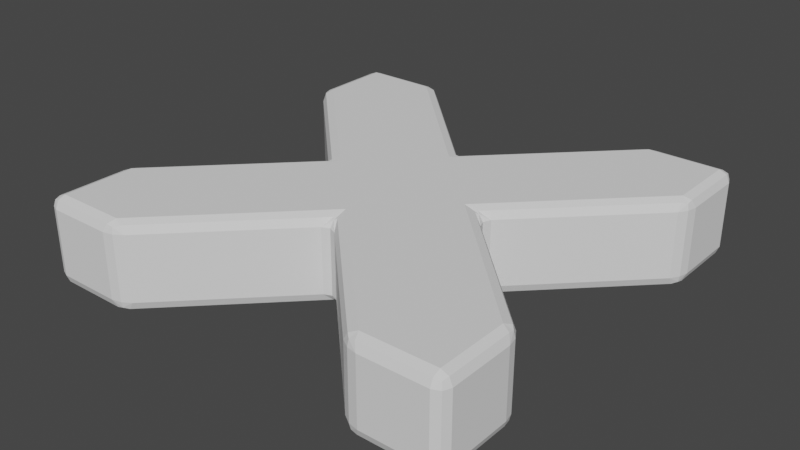 # Source: calib_marker.blend  (saved by Blender 3.5.10; exported with 4.5.12 LTS)
import bpy
from mathutils import Matrix  # noqa: F401  (used for matrix-valued properties, if any)

bpy.ops.wm.read_factory_settings(use_empty=True)
scene = bpy.context.scene
scene.name = 'Scene'

# ---- collections
col_collection = bpy.data.collections.new('Collection'); scene.collection.children.link(col_collection)

# ---- world
world_world = bpy.data.worlds.new('World'); scene.world = world_world
world_world.use_nodes = True; world_world.node_tree.nodes.clear()
_N = world_world.node_tree.nodes; _L = world_world.node_tree.links
n0 = _N.new('ShaderNodeOutputWorld'); n0.name = 'World Output'; n0.location = (300, 300)
n1 = _N.new('ShaderNodeBackground'); n1.name = 'Background'; n1.location = (10, 300)
n1.inputs[0].default_value = (0.05088, 0.05088, 0.05088, 1.0)
_L.new(n1.outputs[0], n0.inputs[0])
n0.is_active_output = True
world_world.color = (0.05088, 0.05088, 0.05088)
world_world.use_sun_shadow = False
world_world.sun_shadow_jitter_overblur = 0.0

# ---- meshes
me_cube = bpy.data.meshes.new('Cube')
me_cube.from_pydata([(1.0, 0.9504, 0.1504), (0.9504, 1.0, 0.1504), (0.9504, 0.9504, 0.2), (0.9855, 0.9855, 0.1504), (0.979, 0.979, 0.179), (0.9504, 0.9855, 0.1855), (0.9855, 0.9504, 0.1855), (1.0, 0.9504, -0.1504), (0.9504, 0.9504, -0.2), (0.9504, 1.0, -0.1504), (0.9855, 0.9504, -0.1855), (0.979, 0.979, -0.179), (0.9504, 0.9855, -0.1855), (0.9855, 0.9855, -0.1504), (1.0, -0.9504, 0.1504), (0.9504, -0.9504, 0.2), (0.9504, -1.0, 0.1504), (0.9855, -0.9504, 0.1855), (0.979, -0.979, 0.179), (0.9504, -0.9855, 0.1855), (0.9855, -0.9855, 0.1504), (1.0, -0.9504, -0.1504), (0.9504, -1.0, -0.1504), (0.9504, -0.9504, -0.2), (0.9855, -0.9855, -0.1504), (0.979, -0.979, -0.179), (0.9504, -0.9855, -0.1855), (0.9855, -0.9504, -0.1855), (-1.0, 0.9504, 0.1504), (-0.9504, 0.9504, 0.2), (-0.9504, 1.0, 0.1504), (-0.9855, 0.9504, 0.1855), (-0.979, 0.979, 0.179), (-0.9504, 0.9855, 0.1855), (-0.9855, 0.9855, 0.1504), (-1.0, 0.9504, -0.1504), (-0.9504, 1.0, -0.1504), (-0.9504, 0.9504, -0.2), (-0.9855, 0.9855, -0.1504), (-0.979, 0.979, -0.179), (-0.9504, 0.9855, -0.1855), (-0.9855, 0.9504, -0.1855), (-1.0, -0.9504, 0.1504), (-0.9504, -1.0, 0.1504), (-0.9504, -0.9504, 0.2), (-0.9855, -0.9855, 0.1504), (-0.979, -0.979, 0.179), (-0.9504, -0.9855, 0.1855), (-0.9855, -0.9504, 0.1855), (-1.0, -0.9504, -0.1504), (-0.9504, -0.9504, -0.2), (-0.9504, -1.0, -0.1504), (-0.9855, -0.9504, -0.1855), (-0.979, -0.979, -0.179), (-0.9504, -0.9855, -0.1855), (-0.9855, -0.9855, -0.1504), (-0.6206, -0.9504, -0.2), (-0.5649, -0.9649, -0.1504), (-0.6496, -1.0, -0.1504), (-0.5855, -0.9649, -0.1855), (-0.6068, -0.9836, -0.179), (-0.6043, -0.9897, -0.1504), (-0.6351, -0.9855, -0.1855), (0.6206, -0.9504, -0.2), (0.6496, -1.0, -0.1504), (0.5649, -0.9649, -0.1504), (0.6351, -0.9855, -0.1855), (0.6068, -0.9836, -0.179), (0.6043, -0.9897, -0.1504), (0.5855, -0.9649, -0.1855), (-0.6206, 0.9504, 0.2), (-0.5649, 0.9649, 0.1504), (-0.6496, 1.0, 0.1504), (-0.5855, 0.9649, 0.1855), (-0.6068, 0.9836, 0.179), (-0.6043, 0.9897, 0.1504), (-0.6351, 0.9855, 0.1855), (0.6206, 0.9504, 0.2), (0.6496, 1.0, 0.1504), (0.5649, 0.9649, 0.1504), (0.6351, 0.9855, 0.1855), (0.6068, 0.9836, 0.179), (0.6043, 0.9897, 0.1504), (0.5855, 0.9649, 0.1855), (0.6206, 0.9504, -0.2), (0.5649, 0.9649, -0.1504), (0.6496, 1.0, -0.1504), (0.5855, 0.9649, -0.1855), (0.6068, 0.9836, -0.179), (0.6043, 0.9897, -0.1504), (0.6351, 0.9855, -0.1855), (-0.6206, 0.9504, -0.2), (-0.6496, 1.0, -0.1504), (-0.5649, 0.9649, -0.1504), (-0.6351, 0.9855, -0.1855), (-0.6068, 0.9836, -0.179), (-0.6043, 0.9897, -0.1504), (-0.5855, 0.9649, -0.1855), (0.6206, -0.9504, 0.2), (0.5649, -0.9649, 0.1504), (0.6496, -1.0, 0.1504), (0.5855, -0.9649, 0.1855), (0.6068, -0.9836, 0.179), (0.6043, -0.9897, 0.1504), (0.6351, -0.9855, 0.1855), (-0.6206, -0.9504, 0.2), (-0.6496, -1.0, 0.1504), (-0.5649, -0.9649, 0.1504), (-0.6351, -0.9855, 0.1855), (-0.6068, -0.9836, 0.179), (-0.6043, -0.9897, 0.1504), (-0.5855, -0.9649, 0.1855), (1.0, -0.6496, -0.1504), (0.9504, -0.6206, -0.2), (0.9649, -0.5649, -0.1504), (0.9855, -0.6351, -0.1855), (0.9836, -0.6068, -0.179), (0.9649, -0.5855, -0.1855), (0.9897, -0.6043, -0.1504), (0.9504, 0.6206, -0.2), (1.0, 0.6496, -0.1504), (0.9649, 0.5649, -0.1504), (0.9855, 0.6351, -0.1855), (0.9836, 0.6068, -0.179), (0.9897, 0.6043, -0.1504), (0.9649, 0.5855, -0.1855), (-0.9504, -0.6206, 0.2), (-0.9649, -0.5649, 0.1504), (-1.0, -0.6496, 0.1504), (-0.9649, -0.5855, 0.1855), (-0.9836, -0.6068, 0.179), (-0.9897, -0.6043, 0.1504), (-0.9855, -0.6351, 0.1855), (-0.9504, 0.6206, 0.2), (-1.0, 0.6496, 0.1504), (-0.9649, 0.5649, 0.1504), (-0.9855, 0.6351, 0.1855), (-0.9836, 0.6068, 0.179), (-0.9897, 0.6043, 0.1504), (-0.9649, 0.5855, 0.1855), (-0.9504, 0.6206, -0.2), (-0.9649, 0.5649, -0.1504), (-1.0, 0.6496, -0.1504), (-0.9649, 0.5855, -0.1855), (-0.9836, 0.6068, -0.179), (-0.9897, 0.6043, -0.1504), (-0.9855, 0.6351, -0.1855), (-0.9504, -0.6206, -0.2), (-1.0, -0.6496, -0.1504), (-0.9649, -0.5649, -0.1504), (-0.9855, -0.6351, -0.1855), (-0.9836, -0.6068, -0.179), (-0.9897, -0.6043, -0.1504), (-0.9649, -0.5855, -0.1855), (0.9504, 0.6206, 0.2), (0.9649, 0.5649, 0.1504), (1.0, 0.6496, 0.1504), (0.9649, 0.5855, 0.1855), (0.9836, 0.6068, 0.179), (0.9897, 0.6043, 0.1504), (0.9855, 0.6351, 0.1855), (1.0, -0.6496, 0.1504), (0.9649, -0.5649, 0.1504), (0.9504, -0.6206, 0.2), (0.9897, -0.6043, 0.1504), (0.9836, -0.6068, 0.179), (0.9649, -0.5855, 0.1855), (0.9855, -0.6351, 0.1855), (-0.4351, -0.0351, -0.1504), (-0.4351, 0.0351, -0.1504), (-0.3298, -3.725e-09, -0.2), (-0.4206, 1.863e-09, -0.1504), (-0.4, 1.755e-10, -0.179), (-0.3897, 0.01028, -0.1855), (-0.3897, -0.01028, -0.1855), (0.0351, 0.4351, -0.1504), (-3.725e-09, 0.3298, -0.2), (-0.0351, 0.4351, -0.1504), (0.01028, 0.3897, -0.1855), (-1.35e-10, 0.4, -0.179), (-0.01028, 0.3897, -0.1855), (1.863e-09, 0.4206, -0.1504), (0.0351, -0.4351, -0.1504), (-0.0351, -0.4351, -0.1504), (3.725e-09, -0.3298, -0.2), (-1.863e-09, -0.4206, -0.1504), (-1.755e-10, -0.4, -0.179), (-0.01028, -0.3897, -0.1855), (0.01028, -0.3897, -0.1855), (0.4351, -0.0351, -0.1504), (0.3298, 3.725e-09, -0.2), (0.4351, 0.0351, -0.1504), (0.3897, -0.01028, -0.1855), (0.4, 5.223e-09, -0.179), (0.3897, 0.01028, -0.1855), (0.4206, -1.863e-09, -0.1504), (0.4351, 0.0351, 0.1504), (0.3298, -3.725e-09, 0.2), (0.4351, -0.0351, 0.1504), (0.3897, 0.01028, 0.1855), (0.4, 1.755e-10, 0.179), (0.3897, -0.01028, 0.1855), (0.4206, 1.863e-09, 0.1504), (0.0351, 0.4351, 0.1504), (-0.0351, 0.4351, 0.1504), (3.725e-09, 0.3298, 0.2), (-1.863e-09, 0.4206, 0.1504), (2.902e-10, 0.4, 0.179), (-0.01028, 0.3897, 0.1855), (0.01028, 0.3897, 0.1855), (-0.0351, -0.4351, 0.1504), (0.0351, -0.4351, 0.1504), (-3.725e-09, -0.3298, 0.2), (1.863e-09, -0.4206, 0.1504), (1.755e-10, -0.4, 0.179), (0.01028, -0.3897, 0.1855), (-0.01028, -0.3897, 0.1855), (-0.4351, 0.0351, 0.1504), (-0.4351, -0.0351, 0.1504), (-0.3298, 3.725e-09, 0.2), (-0.4206, -1.863e-09, 0.1504), (-0.4, 2.902e-10, 0.179), (-0.3897, -0.01028, 0.1855), (-0.3897, 0.01028, 0.1855)], [], [(107, 57, 183, 210), (30, 72, 92, 36), (29, 133, 219, 126, 44, 105, 212, 98, 15, 163, 197, 154, 2, 77, 205, 70), (42, 128, 148, 49), (58, 106, 43, 51), (142, 134, 28, 35), (114, 189, 198, 162), (86, 78, 1, 9), (127, 218, 168, 149), (79, 85, 175, 203), (121, 155, 196, 191), (71, 204, 177, 93), (99, 211, 182, 65), (135, 141, 169, 217), (16, 100, 64, 22), (50, 147, 170, 140, 37, 91, 176, 84, 8, 119, 190, 113, 23, 63, 184, 56), (21, 112, 161, 14), (0, 3, 4, 6), (1, 5, 4, 3), (2, 6, 4, 5), (7, 10, 11, 13), (8, 12, 11, 10), (9, 13, 11, 12), (14, 17, 18, 20), (15, 19, 18, 17), (16, 20, 18, 19), (21, 24, 25, 27), (22, 26, 25, 24), (23, 27, 25, 26), (28, 31, 32, 34), (29, 33, 32, 31), (30, 34, 32, 33), (35, 38, 39, 41), (36, 40, 39, 38), (37, 41, 39, 40), (42, 45, 46, 48), (43, 47, 46, 45), (44, 48, 46, 47), (49, 52, 53, 55), (50, 54, 53, 52), (51, 55, 53, 54), (56, 59, 60, 62), (57, 61, 60, 59), (58, 62, 60, 61), (63, 66, 67, 69), (64, 68, 67, 66), (65, 69, 67, 68), (70, 73, 74, 76), (71, 75, 74, 73), (72, 76, 74, 75), (77, 80, 81, 83), (78, 82, 81, 80), (79, 83, 81, 82), (84, 87, 88, 90), (85, 89, 88, 87), (86, 90, 88, 89), (91, 94, 95, 97), (92, 96, 95, 94), (93, 97, 95, 96), (98, 101, 102, 104), (99, 103, 102, 101), (100, 104, 102, 103), (105, 108, 109, 111), (106, 110, 109, 108), (107, 111, 109, 110), (112, 115, 116, 118), (113, 117, 116, 115), (114, 118, 116, 117), (119, 122, 123, 125), (120, 124, 123, 122), (121, 125, 123, 124), (126, 129, 130, 132), (127, 131, 130, 129), (128, 132, 130, 131), (133, 136, 137, 139), (134, 138, 137, 136), (135, 139, 137, 138), (140, 143, 144, 146), (141, 145, 144, 143), (142, 146, 144, 145), (147, 150, 151, 153), (148, 152, 151, 150), (149, 153, 151, 152), (154, 157, 158, 160), (155, 159, 158, 157), (156, 160, 158, 159), (161, 164, 165, 167), (162, 166, 165, 164), (163, 167, 165, 166), (168, 171, 172, 174), (169, 173, 172, 171), (170, 174, 172, 173), (175, 178, 179, 181), (176, 180, 179, 178), (177, 181, 179, 180), (182, 185, 186, 188), (183, 187, 186, 185), (184, 188, 186, 187), (189, 192, 193, 195), (190, 194, 193, 192), (191, 195, 193, 194), (196, 199, 200, 202), (197, 201, 200, 199), (198, 202, 200, 201), (203, 206, 207, 209), (204, 208, 207, 206), (205, 209, 207, 208), (210, 213, 214, 216), (211, 215, 214, 213), (212, 216, 214, 215), (217, 220, 221, 223), (218, 222, 221, 220), (219, 223, 221, 222), (0, 7, 13, 3), (3, 13, 9, 1), (30, 36, 38, 34), (34, 38, 35, 28), (51, 43, 45, 55), (55, 45, 42, 49), (16, 22, 24, 20), (20, 24, 21, 14), (50, 56, 62, 54), (54, 62, 58, 51), (63, 23, 26, 66), (66, 26, 22, 64), (29, 70, 76, 33), (33, 76, 72, 30), (77, 2, 5, 80), (80, 5, 1, 78), (8, 84, 90, 12), (12, 90, 86, 9), (91, 37, 40, 94), (94, 40, 36, 92), (15, 98, 104, 19), (19, 104, 100, 16), (105, 44, 47, 108), (108, 47, 43, 106), (71, 93, 96, 75), (75, 96, 92, 72), (78, 86, 89, 82), (82, 89, 85, 79), (99, 65, 68, 103), (103, 68, 64, 100), (106, 58, 61, 110), (110, 61, 57, 107), (119, 8, 10, 122), (122, 10, 7, 120), (44, 126, 132, 48), (48, 132, 128, 42), (133, 29, 31, 136), (136, 31, 28, 134), (37, 140, 146, 41), (41, 146, 142, 35), (147, 50, 52, 150), (150, 52, 49, 148), (2, 154, 160, 6), (6, 160, 156, 0), (127, 149, 152, 131), (131, 152, 148, 128), (134, 142, 145, 138), (138, 145, 141, 135), (155, 121, 124, 159), (159, 124, 120, 156), (161, 112, 118, 164), (164, 118, 114, 162), (79, 203, 209, 83), (83, 209, 205, 77), (70, 205, 208, 73), (73, 208, 204, 71), (135, 217, 223, 139), (139, 223, 219, 133), (126, 219, 222, 129), (129, 222, 218, 127), (107, 210, 216, 111), (111, 216, 212, 105), (98, 212, 215, 101), (101, 215, 211, 99), (154, 197, 199, 157), (157, 199, 196, 155), (162, 198, 201, 166), (166, 201, 197, 163), (113, 190, 192, 117), (117, 192, 189, 114), (65, 182, 188, 69), (69, 188, 184, 63), (56, 184, 187, 59), (59, 187, 183, 57), (149, 168, 174, 153), (153, 174, 170, 147), (140, 170, 173, 143), (143, 173, 169, 141), (84, 176, 178, 87), (87, 178, 175, 85), (190, 119, 125, 194), (194, 125, 121, 191), (93, 177, 180, 97), (97, 180, 176, 91), (14, 161, 167, 17), (17, 167, 163, 15), (23, 113, 115, 27), (27, 115, 112, 21), (198, 189, 195, 202), (202, 195, 191, 196), (177, 204, 206, 181), (181, 206, 203, 175), (168, 218, 220, 171), (171, 220, 217, 169), (182, 211, 213, 185), (185, 213, 210, 183), (0, 156, 120, 7)])
_uv = me_cube.uv_layers.new(name='UVMap')
_uv.uv.foreach_set('vector', [0.5614, 0.659, 0.3801, 0.659, 0.02592, 0.04096, 0.03259, 0.04096, 0.344, 0.5062, 0.344, 0.5438, 0.156, 0.5438, 0.156, 0.5062, 0.8228, 0.7206, 0.8278, 0.6741, 0.1528, 0.1251, 0.834, 0.5312, 0.8441, 0.5193, 0.6302, 0.6537, 0.1481, 0.1131, 0.587, 0.511, 0.5642, 0.4568, 0.08343, 0.06608, 0.389, 0.1756, 0.3977, 0.1334, 0.5782, 0.677, 0.3903, 0.661, 0.1506, 0.1232, 0.4211, 0.5506, 0.844, 0.5062, 0.844, 0.5438, 0.656, 0.5438, 0.656, 0.5062, 0.406, 0.7062, 0.594, 0.7062, 0.594, 0.7438, 0.406, 0.7438, 0.656, 0.7062, 0.844, 0.7062, 0.844, 0.7438, 0.656, 0.7438, 0.03059, 0.01796, 0.507, 0.326, 0.4345, 0.1447, 0.02792, 0.01129, 0.156, 0.7062, 0.344, 0.7062, 0.344, 0.7438, 0.156, 0.7438, 0.7968, 0.5178, 0.04722, 0.03218, 0.04055, 0.03218, 0.6155, 0.5178, 0.326, 0.659, 0.1447, 0.659, 0.01129, 0.04096, 0.01796, 0.04096, 0.592, 0.2734, 0.408, 0.08542, 0.4604, 0.1516, 0.5396, 0.3396, 0.326, 0.5178, 0.01796, 0.03218, 0.01129, 0.03218, 0.1447, 0.5178, 0.5614, 0.5178, 0.03259, 0.03218, 0.02592, 0.03218, 0.3801, 0.5178, 0.7968, 0.659, 0.6155, 0.659, 0.04055, 0.04096, 0.04722, 0.04096, 0.594, 0.5062, 0.594, 0.5438, 0.406, 0.5438, 0.406, 0.5062, 0.5964, 0.5202, 0.5933, 0.5327, 0.1064, 0.1432, 0.587, 0.6769, 0.5749, 0.7229, 0.1805, 0.5545, 0.1094, 0.1667, 0.1375, 0.6882, 0.1514, 0.7473, 0.3498, 0.7767, 0.41, 0.3567, 0.05471, 0.06705, 0.3383, 0.455, 0.3536, 0.5108, 0.1087, 0.132, 0.3897, 0.6549, 0.3526, 0.4379, 0.05343, 0.06206, 0.07069, 0.06206, 0.5233, 0.4379, 0.594, 0.7562, 0.594, 0.75, 0.6119, 0.75, 0.625, 0.7562, 0.344, 0.7438, 0.375, 0.7438, 0.375, 0.7474, 0.344, 0.75, 0.5782, 0.677, 0.594, 0.6631, 0.6119, 0.7133, 0.594, 0.7438, 0.406, 0.7562, 0.375, 0.7562, 0.375, 0.7526, 0.406, 0.75, 0.1514, 0.7473, 0.125, 0.7438, 0.125, 0.7474, 0.156, 0.7562, 0.156, 0.7438, 0.156, 0.75, 0.1381, 0.75, 0.125, 0.7438, 0.5233, 0.4379, 0.5474, 0.4379, 0.6097, 0.4921, 0.594, 0.5, 0.5642, 0.4568, 0.625, 0.5062, 0.6097, 0.4921, 0.5474, 0.4379, 0.594, 0.5062, 0.594, 0.5, 0.6097, 0.4921, 0.625, 0.5062, 0.3526, 0.4379, 0.406, 0.5, 0.3728, 0.4921, 0.3285, 0.4379, 0.406, 0.5062, 0.375, 0.5062, 0.3728, 0.4921, 0.406, 0.5, 0.3383, 0.455, 0.3285, 0.4379, 0.3728, 0.4921, 0.375, 0.5062, 0.844, 0.7438, 0.875, 0.7438, 0.875, 0.7474, 0.844, 0.75, 0.8228, 0.7206, 0.8129, 0.7252, 0.8488, 0.7395, 0.875, 0.7438, 0.344, 0.5062, 0.344, 0.5, 0.3619, 0.5, 0.375, 0.5062, 0.656, 0.7438, 0.656, 0.75, 0.6381, 0.75, 0.625, 0.7438, 0.156, 0.5062, 0.125, 0.5062, 0.125, 0.5026, 0.156, 0.5, 0.5749, 0.7229, 0.625, 0.7438, 0.625, 0.7474, 0.5629, 0.7252, 0.844, 0.5062, 0.844, 0.5, 0.8619, 0.5, 0.875, 0.5062, 0.594, 0.7438, 0.625, 0.7438, 0.625, 0.7474, 0.594, 0.75, 0.8441, 0.5193, 0.875, 0.5062, 0.875, 0.5026, 0.844, 0.5248, 0.656, 0.5062, 0.625, 0.5062, 0.625, 0.5026, 0.656, 0.5, 0.5964, 0.5202, 0.594, 0.5248, 0.6119, 0.5105, 0.625, 0.5062, 0.406, 0.7438, 0.406, 0.75, 0.3881, 0.75, 0.375, 0.7438, 0.3897, 0.6549, 0.3595, 0.671, 0.3784, 0.6984, 0.3969, 0.6824, 0.3801, 0.659, 0.406, 0.7, 0.3784, 0.6984, 0.3595, 0.671, 0.406, 0.7062, 0.375, 0.7044, 0.3784, 0.6984, 0.406, 0.7, 0.3536, 0.5108, 0.375, 0.5456, 0.3784, 0.5482, 0.3595, 0.5272, 0.406, 0.5438, 0.406, 0.55, 0.3784, 0.5482, 0.375, 0.5456, 0.3801, 0.5178, 0.3595, 0.5272, 0.3784, 0.5482, 0.406, 0.55, 0.4211, 0.5506, 0.3595, 0.5272, 0.3696, 0.5482, 0.4189, 0.5676, 0.326, 0.5178, 0.344, 0.55, 0.3696, 0.5482, 0.3595, 0.5272, 0.344, 0.5438, 0.375, 0.5456, 0.3696, 0.5482, 0.344, 0.55, 0.3903, 0.661, 0.3969, 0.7044, 0.371, 0.6984, 0.3595, 0.671, 0.344, 0.7062, 0.344, 0.7, 0.371, 0.6984, 0.375, 0.7044, 0.326, 0.659, 0.3595, 0.671, 0.371, 0.6984, 0.344, 0.7, 0.1375, 0.6882, 0.1198, 0.671, 0.129, 0.6984, 0.125, 0.7044, 0.1447, 0.659, 0.156, 0.7, 0.129, 0.6984, 0.1198, 0.671, 0.156, 0.7062, 0.125, 0.7044, 0.129, 0.6984, 0.156, 0.7, 0.1805, 0.5545, 0.1689, 0.5676, 0.1319, 0.5497, 0.1198, 0.5272, 0.156, 0.5438, 0.156, 0.55, 0.1319, 0.5497, 0.125, 0.5456, 0.1447, 0.5178, 0.1198, 0.5272, 0.1319, 0.5497, 0.156, 0.55, 0.587, 0.511, 0.5991, 0.5272, 0.619, 0.5482, 0.625, 0.5456, 0.5614, 0.5178, 0.594, 0.55, 0.619, 0.5482, 0.5991, 0.5272, 0.594, 0.5438, 0.625, 0.5456, 0.619, 0.5482, 0.594, 0.55, 0.6302, 0.6537, 0.6469, 0.6824, 0.6204, 0.697, 0.5991, 0.671, 0.594, 0.7062, 0.594, 0.7, 0.6204, 0.697, 0.625, 0.7044, 0.5614, 0.659, 0.5991, 0.671, 0.6204, 0.697, 0.594, 0.7, 0.05343, 0.06206, 0.03291, 0.04388, 0.00359, 0.003831, 0.0, 0.0, 0.05471, 0.06705, 0.02275, 0.01551, 0.00359, 0.003831, 0.03291, 0.04388, 0.03059, 0.01796, 0.0, 0.0, 0.00359, 0.003831, 0.02275, 0.01551, 0.3498, 0.7767, 0.3531, 0.7956, 0.3708, 0.7992, 0.3822, 0.7824, 0.406, 0.7938, 0.406, 0.8, 0.3881, 0.8, 0.375, 0.7956, 0.592, 0.2734, 0.6219, 0.3031, 0.6244, 0.3006, 0.594, 0.269, 0.834, 0.5312, 0.8388, 0.5272, 0.8683, 0.5482, 0.875, 0.5456, 0.7968, 0.5178, 0.844, 0.55, 0.8683, 0.5482, 0.8388, 0.5272, 0.844, 0.5438, 0.875, 0.5456, 0.8683, 0.5482, 0.844, 0.55, 0.8278, 0.6741, 0.875, 0.7044, 0.8683, 0.6984, 0.8388, 0.671, 0.844, 0.7062, 0.844, 0.7, 0.8683, 0.6984, 0.875, 0.7044, 0.7968, 0.659, 0.8388, 0.671, 0.8683, 0.6984, 0.844, 0.7, 0.587, 0.6769, 0.5991, 0.671, 0.6277, 0.6984, 0.625, 0.7044, 0.6155, 0.659, 0.656, 0.7, 0.6277, 0.6984, 0.5991, 0.671, 0.656, 0.7062, 0.625, 0.7044, 0.6277, 0.6984, 0.656, 0.7, 0.5933, 0.5327, 0.625, 0.5456, 0.6277, 0.5482, 0.5991, 0.5272, 0.656, 0.5438, 0.656, 0.55, 0.6277, 0.5482, 0.625, 0.5456, 0.6155, 0.5178, 0.5991, 0.5272, 0.6277, 0.5482, 0.656, 0.55, 0.3977, 0.1334, 0.3781, 0.0531, 0.3756, 0.0506, 0.3969, 0.1114, 0.408, 0.08542, 0.406, 0.08103, 0.3881, 0.06311, 0.3781, 0.0531, 0.594, 0.7938, 0.625, 0.7956, 0.625, 0.7992, 0.594, 0.8, 0.07069, 0.06206, 0.0, 0.0, 0.004739, 0.003164, 0.05485, 0.04388, 0.02792, 0.01129, 0.01862, 0.005171, 0.004739, 0.003164, 0.0, 0.0, 0.08343, 0.06608, 0.05485, 0.04388, 0.004739, 0.003164, 0.01862, 0.005171, 0.04055, 0.03218, 0.0, 0.0, 0.0, 0.0, 0.0, 0.0, 0.04055, 0.04096, 0.0, 0.0, 0.0, 0.0, 0.0, 0.0, 0.1064, 0.1432, 0.0, 0.0, 0.0, 0.0, 0.0, 0.0, 0.01129, 0.04096, 0.0, 0.0, 4.967e-09, 2.484e-08, 0.0, 0.0, 0.1094, 0.1667, 0.0, 0.0, 4.967e-09, 2.484e-08, 0.0, 0.0, 0.01129, 0.03218, 0.0, 0.0, 4.967e-09, 2.484e-08, 0.0, 0.0, 0.02592, 0.03218, 0.0, 0.0, 0.0, 0.0, 0.0, 0.0, 0.02592, 0.04096, 0.0, 0.0, 0.0, 0.0, 0.0, 0.0, 0.1087, 0.132, 0.0, 0.0, 0.0, 0.0, 0.0, 0.0, 0.507, 0.326, 0.55, 0.375, 0.5483, 0.3706, 0.5376, 0.344, 0.41, 0.3567, 0.55, 0.375, 0.5483, 0.3706, 0.55, 0.375, 0.5396, 0.3396, 0.5376, 0.344, 0.5483, 0.3706, 0.55, 0.375, 0.4604, 0.1516, 0.45, 0.125, 0.4517, 0.1294, 0.4624, 0.156, 0.389, 0.1756, 0.45, 0.125, 0.4517, 0.1294, 0.45, 0.125, 0.4345, 0.1447, 0.4624, 0.156, 0.4517, 0.1294, 0.45, 0.125, 0.01796, 0.04096, 0.0, 0.0, 1.49e-08, 2.484e-08, 0.0, 0.0, 0.01796, 0.03218, 0.0, 0.0, 1.49e-08, 2.484e-08, 0.0, 0.0, 0.1506, 0.1232, 0.0, 0.0, 1.49e-08, 2.484e-08, 0.0, 0.0, 0.03259, 0.04096, 0.0, 0.0, 0.0, 0.0, 0.0, 0.0, 0.03259, 0.03218, 0.0, 0.0, 0.0, 0.0, 0.0, 0.0, 0.1481, 0.1131, 0.0, 0.0, 0.0, 0.0, 0.0, 0.0, 0.04722, 0.04096, 0.0, 0.0, 3.477e-08, 2.484e-08, 0.0, 0.0, 0.04722, 0.03218, 0.0, 0.0, 3.477e-08, 2.484e-08, 0.0, 0.0, 0.1528, 0.1251, 0.0, 0.0, 3.477e-08, 2.484e-08, 0.0, 0.0, 0.594, 0.7562, 0.406, 0.7562, 0.406, 0.75, 0.594, 0.75, 0.344, 0.75, 0.156, 0.75, 0.156, 0.7438, 0.344, 0.7438, 0.344, 0.5062, 0.156, 0.5062, 0.156, 0.5, 0.344, 0.5, 0.844, 0.75, 0.656, 0.75, 0.656, 0.7438, 0.844, 0.7438, 0.406, 0.7438, 0.594, 0.7438, 0.594, 0.75, 0.406, 0.75, 0.656, 0.5, 0.844, 0.5, 0.844, 0.5062, 0.656, 0.5062, 0.594, 0.5062, 0.406, 0.5062, 0.406, 0.5, 0.594, 0.5, 0.594, 0.5, 0.406, 0.5, 0.3526, 0.4379, 0.5233, 0.4379, 0.5964, 0.5202, 0.3897, 0.6549, 0.3969, 0.6824, 0.594, 0.5248, 0.375, 0.7438, 0.375, 0.7044, 0.406, 0.7062, 0.406, 0.7438, 0.3536, 0.5108, 0.3383, 0.455, 0.375, 0.5062, 0.375, 0.5456, 0.375, 0.5456, 0.375, 0.5062, 0.406, 0.5062, 0.406, 0.5438, 0.8228, 0.7206, 0.4211, 0.5506, 0.4189, 0.5676, 0.8129, 0.7252, 0.375, 0.5062, 0.375, 0.5456, 0.344, 0.5438, 0.344, 0.5062, 0.3903, 0.661, 0.5782, 0.677, 0.594, 0.7438, 0.3969, 0.7044, 0.375, 0.7044, 0.375, 0.7438, 0.344, 0.7438, 0.344, 0.7062, 0.1514, 0.7473, 0.1375, 0.6882, 0.125, 0.7044, 0.125, 0.7438, 0.125, 0.7438, 0.125, 0.7044, 0.156, 0.7062, 0.156, 0.7438, 0.1805, 0.5545, 0.5749, 0.7229, 0.5629, 0.7252, 0.1689, 0.5676, 0.125, 0.5456, 0.125, 0.5062, 0.156, 0.5062, 0.156, 0.5438, 0.5642, 0.4568, 0.587, 0.511, 0.625, 0.5456, 0.625, 0.5062, 0.625, 0.5062, 0.625, 0.5456, 0.594, 0.5438, 0.594, 0.5062, 0.6302, 0.6537, 0.8441, 0.5193, 0.844, 0.5248, 0.6469, 0.6824, 0.625, 0.7044, 0.625, 0.7438, 0.594, 0.7438, 0.594, 0.7062, 0.326, 0.5178, 0.1447, 0.5178, 0.156, 0.55, 0.344, 0.55, 0.344, 0.55, 0.156, 0.55, 0.156, 0.5438, 0.344, 0.5438, 0.344, 0.7062, 0.156, 0.7062, 0.156, 0.7, 0.344, 0.7, 0.344, 0.7, 0.156, 0.7, 0.1447, 0.659, 0.326, 0.659, 0.5614, 0.5178, 0.3801, 0.5178, 0.406, 0.55, 0.594, 0.55, 0.594, 0.55, 0.406, 0.55, 0.406, 0.5438, 0.594, 0.5438, 0.594, 0.7062, 0.406, 0.7062, 0.406, 0.7, 0.594, 0.7, 0.594, 0.7, 0.406, 0.7, 0.3801, 0.659, 0.5614, 0.659, 0.3498, 0.7767, 0.1514, 0.7473, 0.156, 0.7562, 0.3531, 0.7956, 0.375, 0.7956, 0.375, 0.7562, 0.406, 0.7562, 0.406, 0.7938, 0.8441, 0.5193, 0.834, 0.5312, 0.875, 0.5456, 0.875, 0.5062, 0.875, 0.5062, 0.875, 0.5456, 0.844, 0.5438, 0.844, 0.5062, 0.8278, 0.6741, 0.8228, 0.7206, 0.875, 0.7438, 0.875, 0.7044, 0.875, 0.7044, 0.875, 0.7438, 0.844, 0.7438, 0.844, 0.7062, 0.5749, 0.7229, 0.587, 0.6769, 0.625, 0.7044, 0.625, 0.7438, 0.625, 0.7438, 0.625, 0.7044, 0.656, 0.7062, 0.656, 0.7438, 0.5933, 0.5327, 0.5964, 0.5202, 0.625, 0.5062, 0.625, 0.5456, 0.625, 0.5456, 0.625, 0.5062, 0.656, 0.5062, 0.656, 0.5438, 0.5782, 0.677, 0.3977, 0.1334, 0.3969, 0.1114, 0.594, 0.6631, 0.625, 0.7562, 0.625, 0.7956, 0.594, 0.7938, 0.594, 0.7562, 0.7968, 0.5178, 0.6155, 0.5178, 0.656, 0.55, 0.844, 0.55, 0.844, 0.55, 0.656, 0.55, 0.656, 0.5438, 0.844, 0.5438, 0.844, 0.7062, 0.656, 0.7062, 0.656, 0.7, 0.844, 0.7, 0.844, 0.7, 0.656, 0.7, 0.6155, 0.659, 0.7968, 0.659, 0.408, 0.08542, 0.592, 0.2734, 0.594, 0.269, 0.406, 0.08103, 0.594, 0.8, 0.406, 0.8, 0.406, 0.7938, 0.594, 0.7938, 0.07069, 0.06206, 0.05343, 0.06206, 0.0, 0.0, 0.0, 0.0, 0.0, 0.0, 0.0, 0.0, 0.03059, 0.01796, 0.02792, 0.01129, 0.326, 0.659, 0.01796, 0.04096, 0.0, 0.0, 0.3595, 0.671, 0.3595, 0.671, 0.0, 0.0, 0.1506, 0.1232, 0.3903, 0.661, 0.4211, 0.5506, 0.1506, 0.1232, 0.0, 0.0, 0.3595, 0.5272, 0.3595, 0.5272, 0.0, 0.0, 0.01796, 0.03218, 0.326, 0.5178, 0.7968, 0.659, 0.04722, 0.04096, 0.0, 0.0, 0.8388, 0.671, 0.8388, 0.671, 0.0, 0.0, 0.1528, 0.1251, 0.8278, 0.6741, 0.834, 0.5312, 0.1528, 0.1251, 0.0, 0.0, 0.8388, 0.5272, 0.8388, 0.5272, 0.0, 0.0, 0.04722, 0.03218, 0.7968, 0.5178, 0.5614, 0.659, 0.03259, 0.04096, 0.0, 0.0, 0.5991, 0.671, 0.5991, 0.671, 0.0, 0.0, 0.1481, 0.1131, 0.6302, 0.6537, 0.587, 0.511, 0.1481, 0.1131, 0.0, 0.0, 0.5991, 0.5272, 0.5991, 0.5272, 0.0, 0.0, 0.03259, 0.03218, 0.5614, 0.5178, 0.3977, 0.1334, 0.389, 0.1756, 0.45, 0.125, 0.3781, 0.0531, 0.3781, 0.0531, 0.45, 0.125, 0.4604, 0.1516, 0.408, 0.08542, 0.02792, 0.01129, 0.4345, 0.1447, 0.45, 0.125, 0.01862, 0.005171, 0.01862, 0.005171, 0.45, 0.125, 0.389, 0.1756, 0.08343, 0.06608, 0.05471, 0.06705, 0.41, 0.3567, 0.55, 0.375, 0.02275, 0.01551, 0.02275, 0.01551, 0.55, 0.375, 0.507, 0.326, 0.03059, 0.01796, 0.3801, 0.5178, 0.02592, 0.03218, 0.0, 0.0, 0.3595, 0.5272, 0.3595, 0.5272, 0.0, 0.0, 0.1087, 0.132, 0.3536, 0.5108, 0.3897, 0.6549, 0.1087, 0.132, 0.0, 0.0, 0.3595, 0.671, 0.3595, 0.671, 0.0, 0.0, 0.02592, 0.04096, 0.3801, 0.659, 0.6155, 0.5178, 0.04055, 0.03218, 0.0, 0.0, 0.5991, 0.5272, 0.5991, 0.5272, 0.0, 0.0, 0.1064, 0.1432, 0.5933, 0.5327, 0.587, 0.6769, 0.1064, 0.1432, 0.0, 0.0, 0.5991, 0.671, 0.5991, 0.671, 0.0, 0.0, 0.04055, 0.04096, 0.6155, 0.659, 0.1375, 0.6882, 0.1094, 0.1667, 0.0, 0.0, 0.1198, 0.671, 0.1198, 0.671, 0.0, 0.0, 0.01129, 0.04096, 0.1447, 0.659, 0.41, 0.3567, 0.3498, 0.7767, 0.3822, 0.7824, 0.55, 0.375, 0.55, 0.375, 0.6219, 0.3031, 0.592, 0.2734, 0.5396, 0.3396, 0.1447, 0.5178, 0.01129, 0.03218, 0.0, 0.0, 0.1198, 0.5272, 0.1198, 0.5272, 0.0, 0.0, 0.1094, 0.1667, 0.1805, 0.5545, 0.5233, 0.4379, 0.07069, 0.06206, 0.05485, 0.04388, 0.5474, 0.4379, 0.5474, 0.4379, 0.05485, 0.04388, 0.08343, 0.06608, 0.5642, 0.4568, 0.3383, 0.455, 0.05471, 0.06705, 0.03291, 0.04388, 0.3285, 0.4379, 0.3285, 0.4379, 0.03291, 0.04388, 0.05343, 0.06206, 0.3526, 0.4379, 0.4345, 0.1447, 0.507, 0.326, 0.5376, 0.344, 0.4624, 0.156, 0.4624, 0.156, 0.5376, 0.344, 0.5396, 0.3396, 0.4604, 0.1516, 0.01129, 0.03218, 0.01796, 0.03218, 0.0, 0.0, 0.0, 0.0, 0.0, 0.0, 0.0, 0.0, 0.01796, 0.04096, 0.01129, 0.04096, 0.04055, 0.03218, 0.04722, 0.03218, 0.0, 0.0, 0.0, 0.0, 0.0, 0.0, 0.0, 0.0, 0.04722, 0.04096, 0.04055, 0.04096, 0.02592, 0.03218, 0.03259, 0.03218, 0.0, 0.0, 0.0, 0.0, 0.0, 0.0, 0.0, 0.0, 0.03259, 0.04096, 0.02592, 0.04096, 0.594, 0.7562, 0.594, 0.7938, 0.406, 0.7938, 0.406, 0.7562])
me_cube.materials.append(None)
me_cube.use_mirror_vertex_groups = False
me_cube.update()

# ---- objects
ob_calib_marker = bpy.data.objects.new('calib_marker', me_cube)

# ---- transforms, parenting, visibility, modifiers, constraints
ob_calib_marker.location = (0.0, 0.0, 0.0)
ob_calib_marker.lock_rotations_4d = False
ob_calib_marker.empty_display_type = 'ARROWS'
ob_calib_marker.lineart.crease_threshold = 0.0

# ---- collection membership
col_collection.objects.link(ob_calib_marker)

# ---- scene / render settings (as saved in the file)
scene.frame_start = 1; scene.frame_end = 250; scene.frame_set(1)
scene.render.engine = 'BLENDER_EEVEE_NEXT'
scene.cycles.sampling_pattern = 'TABULATED_SOBOL'
scene.view_settings.view_transform = 'Filmic'
bpy.context.view_layer.update()

# ---- added for rendering (the .blend has no active camera and no usable light): camera, sun
cam_auto = bpy.data.cameras.new('AutoCamera')
cam_auto.lens = 50.0
cam_auto.sensor_width = 36.0
cam_auto.clip_end = 1000.0
ob_auto_camera = bpy.data.objects.new('AutoCamera', cam_auto)
scene.collection.objects.link(ob_auto_camera)
ob_auto_camera.location = (2.64297, -3.17156, 2.11438)
ob_auto_camera.rotation_euler = (1.09748, -7.21219e-08, 0.694738)
scene.camera = ob_auto_camera
light_auto_sun = bpy.data.lights.new('AutoSun', 'SUN')
light_auto_sun.energy = 3.0
light_auto_sun.angle = 0.0523599
ob_auto_sun = bpy.data.objects.new('AutoSun', light_auto_sun)
scene.collection.objects.link(ob_auto_sun)
ob_auto_sun.rotation_euler = (0.872665, 0.174533, 0.523599)
bpy.context.view_layer.update()
